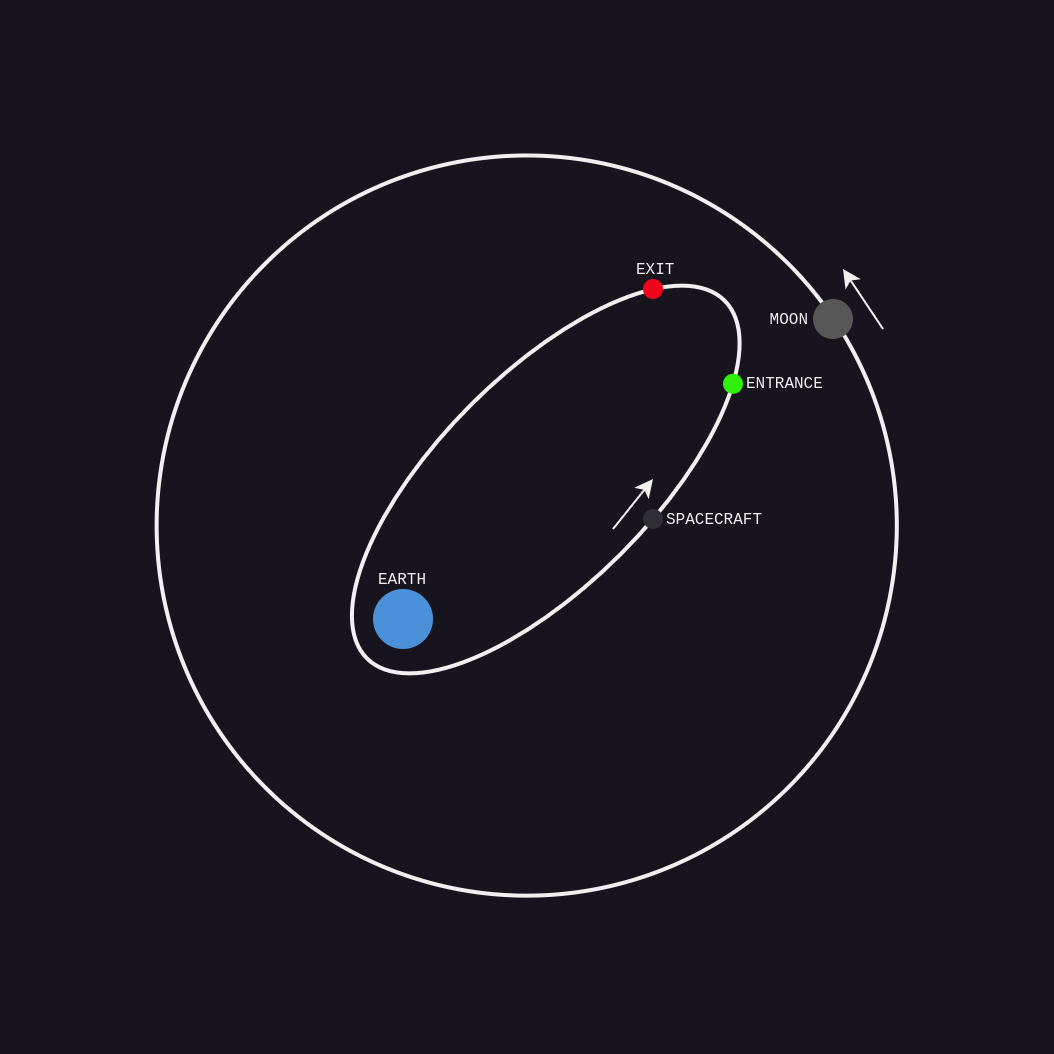

The diagram above was exported from draw.io. Its source (the exported page's mxGraphModel, read from the mxfile embedded in the PNG):
<mxGraphModel dx="657" dy="805" grid="1" gridSize="5" guides="1" tooltips="1" connect="1" arrows="1" fold="1" page="0" pageScale="1" pageWidth="827" pageHeight="1169" background="none" math="0" shadow="0">
  <root>
    <mxCell id="0" />
    <mxCell id="1" parent="0" />
    <mxCell id="p6ntKhFum-MgpkxkX96F-3" value="" style="ellipse;whiteSpace=wrap;html=1;strokeColor=default;fillColor=none;rotation=-45;strokeWidth=2;" vertex="1" parent="1">
      <mxGeometry x="296.81" y="-66.76" width="370.09" height="370.08" as="geometry" />
    </mxCell>
    <mxCell id="IiEPMGRkIzN97WJrBGXv-12" value="" style="ellipse;whiteSpace=wrap;html=1;strokeColor=default;fillColor=none;rotation=-45;strokeWidth=2;" parent="1" vertex="1">
      <mxGeometry x="364.91" y="42.38" width="252.94" height="105.73" as="geometry" />
    </mxCell>
    <mxCell id="IiEPMGRkIzN97WJrBGXv-13" value="" style="ellipse;whiteSpace=wrap;html=1;strokeColor=none;fillColor=#4A91D9;" parent="1" vertex="1">
      <mxGeometry x="405" y="150" width="30" height="30" as="geometry" />
    </mxCell>
    <mxCell id="IiEPMGRkIzN97WJrBGXv-14" value="" style="ellipse;whiteSpace=wrap;html=1;strokeColor=none;fillColor=#2F2F33;" parent="1" vertex="1">
      <mxGeometry x="540" y="110" width="10" height="10" as="geometry" />
    </mxCell>
    <mxCell id="IiEPMGRkIzN97WJrBGXv-15" value="SPACECRAFT" style="text;html=1;strokeColor=none;fillColor=none;align=left;verticalAlign=middle;whiteSpace=wrap;rounded=0;fontSize=8;fontFamily=Courier New;" parent="1" vertex="1">
      <mxGeometry x="550" y="110" width="60" height="10" as="geometry" />
    </mxCell>
    <mxCell id="IiEPMGRkIzN97WJrBGXv-16" value="EARTH" style="text;html=1;strokeColor=none;fillColor=none;align=center;verticalAlign=middle;whiteSpace=wrap;rounded=0;fontSize=8;fontFamily=Courier New;" parent="1" vertex="1">
      <mxGeometry x="390" y="140" width="60" height="10" as="geometry" />
    </mxCell>
    <mxCell id="IiEPMGRkIzN97WJrBGXv-22" value="" style="rounded=0;whiteSpace=wrap;html=1;fillColor=none;strokeColor=none;" parent="1" vertex="1">
      <mxGeometry x="375" y="-20" width="10" height="10" as="geometry" />
    </mxCell>
    <mxCell id="IiEPMGRkIzN97WJrBGXv-23" value="" style="rounded=0;whiteSpace=wrap;html=1;fillColor=none;strokeColor=none;" parent="1" vertex="1">
      <mxGeometry x="607.85" y="205" width="10" height="10" as="geometry" />
    </mxCell>
    <mxCell id="p6ntKhFum-MgpkxkX96F-4" value="" style="ellipse;whiteSpace=wrap;html=1;strokeColor=none;fillColor=#575757;" vertex="1" parent="1">
      <mxGeometry x="625" y="5" width="20" height="20" as="geometry" />
    </mxCell>
    <mxCell id="p6ntKhFum-MgpkxkX96F-5" value="MOON" style="text;html=1;strokeColor=none;fillColor=none;align=right;verticalAlign=middle;whiteSpace=wrap;rounded=0;fontSize=8;fontFamily=Courier New;" vertex="1" parent="1">
      <mxGeometry x="565" y="10" width="60" height="10" as="geometry" />
    </mxCell>
    <mxCell id="p6ntKhFum-MgpkxkX96F-6" value="" style="ellipse;whiteSpace=wrap;html=1;strokeColor=none;fillColor=#30F00A;" vertex="1" parent="1">
      <mxGeometry x="580" y="42.379999999999995" width="10" height="10" as="geometry" />
    </mxCell>
    <mxCell id="p6ntKhFum-MgpkxkX96F-7" value="" style="ellipse;whiteSpace=wrap;html=1;strokeColor=none;fillColor=#F0051C;" vertex="1" parent="1">
      <mxGeometry x="540" y="-5.000000000000007" width="10" height="10" as="geometry" />
    </mxCell>
    <mxCell id="p6ntKhFum-MgpkxkX96F-9" value="ENTRANCE" style="text;html=1;strokeColor=none;fillColor=none;align=left;verticalAlign=middle;whiteSpace=wrap;rounded=0;fontSize=8;fontFamily=Courier New;" vertex="1" parent="1">
      <mxGeometry x="590" y="42.379999999999995" width="60" height="10" as="geometry" />
    </mxCell>
    <mxCell id="p6ntKhFum-MgpkxkX96F-10" value="EXIT" style="text;html=1;strokeColor=none;fillColor=none;align=left;verticalAlign=middle;whiteSpace=wrap;rounded=0;fontSize=8;fontFamily=Courier New;" vertex="1" parent="1">
      <mxGeometry x="535" y="-15" width="60" height="10" as="geometry" />
    </mxCell>
    <mxCell id="p6ntKhFum-MgpkxkX96F-11" value="" style="endArrow=classic;html=1;rounded=0;strokeWidth=1;" edge="1" parent="1">
      <mxGeometry width="50" height="50" relative="1" as="geometry">
        <mxPoint x="660" y="20" as="sourcePoint" />
        <mxPoint x="640" y="-10" as="targetPoint" />
      </mxGeometry>
    </mxCell>
    <mxCell id="p6ntKhFum-MgpkxkX96F-13" value="" style="endArrow=classic;html=1;rounded=0;strokeWidth=1;" edge="1" parent="1">
      <mxGeometry width="50" height="50" relative="1" as="geometry">
        <mxPoint x="525" y="120" as="sourcePoint" />
        <mxPoint x="545" y="95" as="targetPoint" />
      </mxGeometry>
    </mxCell>
  </root>
</mxGraphModel>